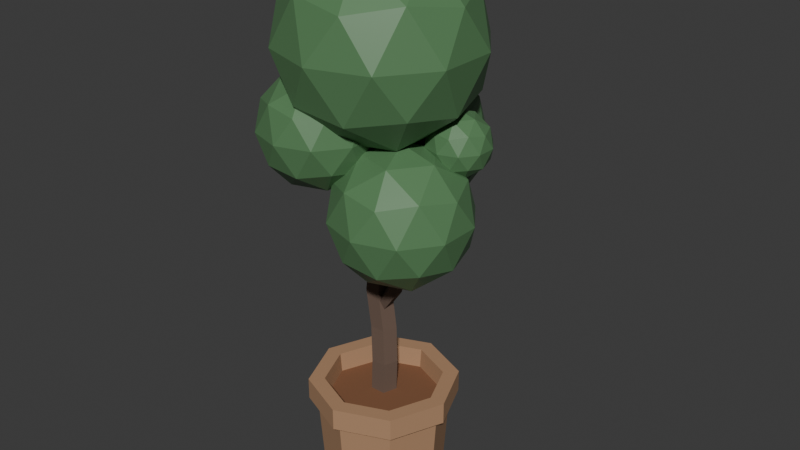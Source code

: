 # Source: Plant.blend  (saved by Blender 4.4.30; exported with 4.5.12 LTS)
import bpy
from mathutils import Matrix  # noqa: F401  (used for matrix-valued properties, if any)

bpy.ops.wm.read_factory_settings(use_empty=True)
scene = bpy.context.scene
scene.name = 'Scene'

# ---- collections
col_collection = bpy.data.collections.new('Collection'); scene.collection.children.link(col_collection)

# ---- materials (node trees are filled in below, after node groups)
mat_soil = bpy.data.materials.new('Soil')
mat_pot = bpy.data.materials.new('pot')
mat_wood = bpy.data.materials.new('Wood')
mat_leaves = bpy.data.materials.new('Leaves')

# ---- material node trees
mat_soil.use_nodes = True; mat_soil.node_tree.nodes.clear()
_N = mat_soil.node_tree.nodes; _L = mat_soil.node_tree.links
n0 = _N.new('ShaderNodeBsdfPrincipled'); n0.name = 'Principled BSDF'; n0.location = (10, 300)
n0.inputs[0].default_value = (0.2122, 0.09084, 0.04092, 1.0)
n0.inputs[2].default_value = 1.0
n1 = _N.new('ShaderNodeOutputMaterial'); n1.name = 'Material Output'; n1.location = (300, 300)
_L.new(n0.outputs[0], n1.inputs[0])
n1.is_active_output = True
mat_pot.use_nodes = True; mat_pot.node_tree.nodes.clear()
_N = mat_pot.node_tree.nodes; _L = mat_pot.node_tree.links
n0 = _N.new('ShaderNodeBsdfPrincipled'); n0.name = 'Principled BSDF'; n0.location = (10, 300)
n0.inputs[0].default_value = (0.4342, 0.2502, 0.1384, 1.0)
n0.inputs[2].default_value = 0.7357
n1 = _N.new('ShaderNodeOutputMaterial'); n1.name = 'Material Output'; n1.location = (300, 300)
_L.new(n0.outputs[0], n1.inputs[0])
n1.is_active_output = True
mat_wood.use_nodes = True; mat_wood.node_tree.nodes.clear()
_N = mat_wood.node_tree.nodes; _L = mat_wood.node_tree.links
n0 = _N.new('ShaderNodeBsdfPrincipled'); n0.name = 'Principled BSDF'; n0.location = (10, 300)
n0.inputs[0].default_value = (0.15, 0.09759, 0.07227, 1.0)
n0.inputs[2].default_value = 1.0
n1 = _N.new('ShaderNodeOutputMaterial'); n1.name = 'Material Output'; n1.location = (300, 300)
_L.new(n0.outputs[0], n1.inputs[0])
n1.is_active_output = True
mat_leaves.use_nodes = True; mat_leaves.node_tree.nodes.clear()
_N = mat_leaves.node_tree.nodes; _L = mat_leaves.node_tree.links
n0 = _N.new('ShaderNodeBsdfPrincipled'); n0.name = 'Principled BSDF'; n0.location = (10, 300)
n0.inputs[0].default_value = (0.09759, 0.2195, 0.09531, 1.0)
n0.inputs[2].default_value = 0.4429
n1 = _N.new('ShaderNodeOutputMaterial'); n1.name = 'Material Output'; n1.location = (300, 300)
_L.new(n0.outputs[0], n1.inputs[0])
n1.is_active_output = True

# ---- world
world_world = bpy.data.worlds.new('World'); scene.world = world_world
world_world.use_nodes = True; world_world.node_tree.nodes.clear()
_N = world_world.node_tree.nodes; _L = world_world.node_tree.links
n0 = _N.new('ShaderNodeOutputWorld'); n0.name = 'World Output'; n0.location = (300, 300)
n1 = _N.new('ShaderNodeBackground'); n1.name = 'Background'; n1.location = (10, 300)
n1.inputs[0].default_value = (0.05088, 0.05088, 0.05088, 1.0)
_L.new(n1.outputs[0], n0.inputs[0])
n0.is_active_output = True
world_world.color = (0.05088, 0.05088, 0.05088)
world_world.sun_shadow_jitter_overblur = 0.0

# ---- meshes
me_circle_001 = bpy.data.meshes.new('Circle.001')
me_circle_001.from_pydata([(0.0, 1.0, 0.0), (-0.7071, 0.7071, 0.0), (-1.0, 0.0, 0.0), (-0.7071, -0.7071, 0.0), (0.0, -1.0, 0.0), (0.7071, -0.7071, 0.0), (1.0, 0.0, 0.0), (0.7071, 0.7071, 0.0), (1.363e-09, 1.12, 1.722), (-0.792, 0.792, 1.722), (-1.12, 0.0, 1.722), (-0.792, -0.792, 1.722), (1.363e-09, -1.12, 1.722), (0.792, -0.792, 1.722), (1.12, 0.0, 1.722), (0.792, 0.792, 1.722), (2.481e-09, 1.262, 1.722), (-0.8925, 0.8925, 1.722), (-1.262, -1.891e-09, 1.722), (-0.8925, -0.8925, 1.722), (2.481e-09, -1.262, 1.722), (0.8925, -0.8925, 1.722), (1.262, -1.891e-09, 1.722), (0.8925, 0.8925, 1.722), (2.481e-09, 1.262, 2.097), (-0.8925, 0.8925, 2.097), (-1.262, -1.891e-09, 2.097), (-0.8925, -0.8925, 2.097), (2.481e-09, -1.262, 2.097), (0.8925, -0.8925, 2.097), (1.262, -1.891e-09, 2.097), (0.8925, 0.8925, 2.097), (3.602e-10, 0.9926, 2.097), (-0.7019, 0.7019, 2.097), (-0.9926, -3.433e-11, 2.097), (-0.7019, -0.7019, 2.097), (3.602e-10, -0.9926, 2.097), (0.7019, -0.7019, 2.097), (0.9926, -3.433e-11, 2.097), (0.7019, 0.7019, 2.097), (3.484e-10, 0.9601, 1.761), (-0.6789, 0.6789, 1.761), (-0.9601, -3.321e-11, 1.761), (-0.6789, -0.6789, 1.761), (3.484e-10, -0.9601, 1.761), (0.6789, -0.6789, 1.761), (0.9601, -3.321e-11, 1.761), (0.6789, 0.6789, 1.761)], [], [(0, 7, 15, 8), (6, 5, 13, 14), (4, 3, 11, 12), (2, 1, 9, 10), (7, 6, 14, 15), (5, 4, 12, 13), (3, 2, 10, 11), (1, 0, 8, 9), (8, 15, 23, 16), (14, 13, 21, 22), (12, 11, 19, 20), (10, 9, 17, 18), (15, 14, 22, 23), (13, 12, 20, 21), (11, 10, 18, 19), (9, 8, 16, 17), (19, 18, 26, 27), (17, 16, 24, 25), (16, 23, 31, 24), (22, 21, 29, 30), (20, 19, 27, 28), (18, 17, 25, 26), (23, 22, 30, 31), (21, 20, 28, 29), (1, 2, 3, 4, 5, 6, 7, 0), (31, 30, 38, 39), (29, 28, 36, 37), (27, 26, 34, 35), (25, 24, 32, 33), (24, 31, 39, 32), (30, 29, 37, 38), (28, 27, 35, 36), (26, 25, 33, 34), (36, 35, 43, 44), (34, 33, 41, 42), (39, 38, 46, 47), (37, 36, 44, 45), (35, 34, 42, 43), (33, 32, 40, 41), (32, 39, 47, 40), (38, 37, 45, 46), (41, 40, 47, 46, 45, 44, 43, 42)])
me_circle_001.polygons.foreach_set('material_index', [1, 1, 1, 1, 1, 1, 1, 1, 1, 1, 1, 1, 1, 1, 1, 1, 1, 1, 1, 1, 1, 1, 1, 1, 1, 1, 1, 1, 1, 1, 1, 1, 1, 1, 1, 1, 1, 1, 1, 1, 1, 0])
_uv = me_circle_001.uv_layers.new(name='UVMap')
_uv.uv.foreach_set('vector', [0.0, 0.0, 0.0, 0.0, 0.0, 0.0, 0.0, 0.0, 0.0, 0.0, 0.0, 0.0, 0.0, 0.0, 0.0, 0.0, 0.0, 0.0, 0.0, 0.0, 0.0, 0.0, 0.0, 0.0, 0.0, 0.0, 0.0, 0.0, 0.0, 0.0, 0.0, 0.0, 0.0, 0.0, 0.0, 0.0, 0.0, 0.0, 0.0, 0.0, 0.0, 0.0, 0.0, 0.0, 0.0, 0.0, 0.0, 0.0, 0.0, 0.0, 0.0, 0.0, 0.0, 0.0, 0.0, 0.0, 0.0, 0.0, 0.0, 0.0, 0.0, 0.0, 0.0, 0.0, 0.0, 0.0, 0.0, 0.0, 0.0, 0.0, 0.0, 0.0, 0.0, 0.0, 0.0, 0.0, 0.0, 0.0, 0.0, 0.0, 0.0, 0.0, 0.0, 0.0, 0.0, 0.0, 0.0, 0.0, 0.0, 0.0, 0.0, 0.0, 0.0, 0.0, 0.0, 0.0, 0.0, 0.0, 0.0, 0.0, 0.0, 0.0, 0.0, 0.0, 0.0, 0.0, 0.0, 0.0, 0.0, 0.0, 0.0, 0.0, 0.0, 0.0, 0.0, 0.0, 0.0, 0.0, 0.0, 0.0, 0.0, 0.0, 0.0, 0.0, 0.0, 0.0, 0.0, 0.0, 0.0, 0.0, 0.0, 0.0, 0.0, 0.0, 0.0, 0.0, 0.0, 0.0, 0.0, 0.0, 0.0, 0.0, 0.0, 0.0, 0.0, 0.0, 0.0, 0.0, 0.0, 0.0, 0.0, 0.0, 0.0, 0.0, 0.0, 0.0, 0.0, 0.0, 0.0, 0.0, 0.0, 0.0, 0.0, 0.0, 0.0, 0.0, 0.0, 0.0, 0.0, 0.0, 0.0, 0.0, 0.0, 0.0, 0.0, 0.0, 0.0, 0.0, 0.0, 0.0, 0.0, 0.0, 0.0, 0.0, 0.0, 0.0, 0.0, 0.0, 0.0, 0.0, 0.0, 0.0, 0.0, 0.0, 0.0, 0.0, 0.0, 0.0, 0.0, 0.0, 0.0, 0.0, 0.0, 0.0, 0.0, 0.0, 0.0, 0.0, 0.0, 0.0, 0.0, 0.0, 0.0, 0.0, 0.0, 0.0, 0.0, 0.0, 0.0, 0.0, 0.0, 0.0, 0.0, 0.0, 0.0, 0.0, 0.0, 0.0, 0.0, 0.0, 0.0, 0.0, 0.0, 0.0, 0.0, 0.0, 0.0, 0.0, 0.0, 0.0, 0.0, 0.0, 0.0, 0.0, 0.0, 0.0, 0.0, 0.0, 0.0, 0.0, 0.0, 0.0, 0.0, 0.0, 0.0, 0.0, 0.0, 0.0, 0.0, 0.0, 0.0, 0.0, 0.0, 0.0, 0.0, 0.0, 0.0, 0.0, 0.0, 0.0, 0.0, 0.0, 0.0, 0.0, 0.0, 0.0, 0.0, 0.0, 0.0, 0.0, 0.0, 0.0, 0.0, 0.0, 0.0, 0.0, 0.0, 0.0, 0.0, 0.0, 0.0, 0.0, 0.0, 0.0, 0.0, 0.0, 0.0, 0.0, 0.0, 0.0, 0.0, 0.0, 0.0, 0.0, 0.0, 0.0, 0.0, 0.0, 0.0, 0.0, 0.0, 0.0, 0.0, 0.0, 0.0, 0.0, 0.0, 0.0, 0.0, 0.0, 0.0, 0.0, 0.0, 0.0, 0.0, 0.0, 0.0, 0.0, 0.0, 0.0, 0.0, 0.0, 0.0, 0.0, 0.0, 0.0, 0.0, 0.0, 0.0, 0.0, 0.0, 0.0, 0.0, 0.0, 0.0, 0.0, 0.0, 0.0, 0.0, 0.0, 0.0, 0.0])
me_circle_001.materials.append(mat_soil)
me_circle_001.materials.append(mat_pot)
me_circle_001.update()
me_circle_002 = bpy.data.meshes.new('Circle.002')
me_circle_002.from_pydata([(-0.00861, 0.3634, -2.511), (-0.3225, 0.1354, -2.511), (-0.5367, 1.76, 3.584), (1.706, -0.7169, 2.777), (-0.2026, -0.2336, -2.511), (0.1854, -0.2336, -2.511), (-0.3758, 1.652, 3.675), (1.522, -0.7759, 2.867), (0.3052, 0.1354, -2.511), (-0.00861, 0.3634, 2.815), (-0.4552, 1.473, 3.759), (1.431, -0.602, 2.952), (-0.3225, 0.1354, 2.815), (-0.2026, -0.2336, 2.815), (-0.6652, 1.469, 3.72), (1.559, -0.4355, 2.914), (0.1854, -0.2336, 2.815), (0.3052, 0.1354, 2.815), (-0.7155, 1.646, 3.612), (1.73, -0.5065, 2.806), (-0.1751, 0.7184, 1.437), (0.6702, -0.3346, 0.6311), (-0.2707, 0.1134, -1.574), (-0.3101, 0.1293, -0.5949), (-0.2581, 0.9781, 2.168), (0.9239, -0.4367, 1.362), (-0.3994, 0.0684, 0.457), (-0.3832, 1.375, 2.759), (1.311, -0.5912, 1.952), (-0.258, 0.02998, 1.407), (-0.2224, 1.268, 2.849), (1.127, -0.6502, 2.042), (0.7395, -0.4957, 1.452), (0.05586, 0.258, 1.407), (-0.09723, 0.8709, 2.259), (0.4858, -0.3936, 0.7213), (-0.08553, 0.2964, 0.457), (-0.01417, 0.6112, 1.528), (0.003782, 0.3573, -0.5949), (-0.3017, 1.088, 2.933), (1.036, -0.4762, 2.126), (-0.1766, 0.6911, 2.343), (0.6488, -0.3218, 1.536), (0.04311, 0.3415, -1.574), (-0.09356, 0.4314, 1.612), (0.3951, -0.2197, 0.8059), (0.357, 0.1134, -1.574), (1.165, -0.3098, 2.088), (0.3176, 0.1293, -0.5949), (-0.5117, 1.084, 2.894), (0.7771, -0.1553, 1.498), (-0.3866, 0.6871, 2.303), (0.2283, 0.0684, 0.457), (0.3697, 0.02998, 1.407), (-0.3035, 0.4274, 1.573), (0.5234, -0.0532, 0.7679), (0.2498, -0.339, 1.407), (-0.5621, 1.262, 2.786), (1.335, -0.3808, 1.98), (-0.4369, 0.8645, 2.196), (0.9472, -0.2263, 1.39), (0.1084, -0.3006, 0.457), (-0.3539, 0.6048, 1.465), (0.6934, -0.1242, 0.6598), (0.1978, -0.2397, -0.5949), (0.2371, -0.2555, -1.574), (-0.1509, -0.2555, -1.574), (-0.1902, -0.2397, -0.5949), (-0.2795, -0.3006, 0.457), (-0.1381, -0.339, 1.407), (-0.02385, 0.2797, 0.8716), (-0.004625, 0.2635, 0.8399), (0.0329, 0.2642, 1.253), (0.1583, 0.1508, 0.9235), (0.2262, 0.04691, 0.3829), (0.2407, 0.02829, 0.07325), (0.1301, -0.2738, 0.2606), (0.1812, -0.1699, -0.002351), (0.1825, -0.07266, 0.457), (0.1531, -0.1632, 0.457), (0.1685, -0.1433, 0.5123), (-0.1871, 0.1598, 0.8802), (-0.1873, 0.1173, 1.165), (-0.01382, 0.2186, 1.332)], [], [(1, 0, 8, 5, 4), (9, 12, 13, 16, 17), (33, 29, 12, 9), (56, 53, 17, 16), (29, 69, 13, 12), (53, 33, 9, 17), (69, 56, 16, 13), (4, 5, 65, 66), (66, 65, 64, 67), (67, 64, 61, 68), (68, 61, 56, 69), (8, 0, 43, 46), (46, 43, 38, 48), (48, 38, 36, 52), (72, 33, 53, 52, 36, 70, 71, 73), (1, 4, 66, 22), (22, 66, 67, 23), (23, 67, 68, 26), (26, 68, 69, 29), (5, 8, 46, 65), (65, 46, 48, 64), (61, 64, 48, 52, 78, 74, 75, 77, 76, 79), (78, 52, 53, 56, 61, 79, 80), (0, 1, 22, 43), (43, 22, 23, 38), (38, 23, 26, 36), (36, 26, 29, 33, 72, 83, 82, 81, 70), (27, 2, 6, 30), (30, 6, 10, 39), (39, 10, 14, 49), (2, 18, 14, 10, 6), (49, 14, 18, 57), (57, 18, 2, 27), (62, 20, 71, 70, 81), (62, 59, 24, 20), (59, 57, 27, 24), (62, 81, 82, 54), (54, 51, 59, 62), (51, 49, 57, 59), (83, 44, 54, 82), (44, 41, 51, 54), (41, 39, 49, 51), (73, 37, 44, 83, 72), (37, 34, 41, 44), (34, 30, 39, 41), (71, 20, 37, 73), (20, 24, 34, 37), (24, 27, 30, 34), (28, 3, 7, 31), (31, 7, 11, 40), (40, 11, 15, 47), (11, 7, 3, 19, 15), (47, 15, 19, 58), (58, 19, 3, 28), (75, 63, 21, 77), (63, 60, 25, 21), (60, 58, 28, 25), (63, 75, 74, 55), (55, 50, 60, 63), (50, 47, 58, 60), (78, 80, 45, 55, 74), (45, 42, 50, 55), (42, 40, 47, 50), (35, 45, 80, 79, 76), (35, 32, 42, 45), (32, 31, 40, 42), (77, 21, 35, 76), (21, 25, 32, 35), (25, 28, 31, 32)])
_uv = me_circle_002.uv_layers.new(name='UVMap')
_uv.uv.foreach_set('vector', [0.0, 0.0, 0.0, 0.0, 0.0, 0.0, 0.0, 0.0, 0.0, 0.0, 0.0, 0.0, 0.0, 0.0, 0.0, 0.0, 0.0, 0.0, 0.0, 0.0, 0.0, 0.0, 0.0, 0.0, 0.0, 0.0, 0.0, 0.0, 0.0, 0.0, 0.0, 0.0, 0.0, 0.0, 0.0, 0.0, 0.0, 0.0, 0.0, 0.0, 0.0, 0.0, 0.0, 0.0, 0.0, 0.0, 0.0, 0.0, 0.0, 0.0, 0.0, 0.0, 0.0, 0.0, 0.0, 0.0, 0.0, 0.0, 0.0, 0.0, 0.0, 0.0, 0.0, 0.0, 0.0, 0.0, 0.0, 0.0, 0.0, 0.0, 0.0, 0.0, 0.0, 0.0, 0.0, 0.0, 0.0, 0.0, 0.0, 0.0, 0.0, 0.0, 0.0, 0.0, 0.0, 0.0, 0.0, 0.0, 0.0, 0.0, 0.0, 0.0, 0.0, 0.0, 0.0, 0.0, 0.0, 0.0, 0.0, 0.0, 0.0, 0.0, 0.0, 0.0, 0.0, 0.0, 0.0, 0.0, 0.0, 0.0, 0.0, 0.0, 0.0, 0.0, 0.0, 0.0, 0.0, 0.0, 0.0, 0.0, 0.0, 0.0, 0.0, 0.0, 0.0, 0.0, 0.0, 0.0, 0.0, 0.0, 0.0, 0.0, 0.0, 0.0, 0.0, 0.0, 0.0, 0.0, 0.0, 0.0, 0.0, 0.0, 0.0, 0.0, 0.0, 0.0, 0.0, 0.0, 0.0, 0.0, 0.0, 0.0, 0.0, 0.0, 0.0, 0.0, 0.0, 0.0, 0.0, 0.0, 0.0, 0.0, 0.0, 0.0, 0.0, 0.0, 0.0, 0.0, 0.0, 0.0, 0.0, 0.0, 0.0, 0.0, 0.0, 0.0, 0.0, 0.0, 0.0, 0.0, 0.0, 0.0, 0.0, 0.0, 0.0, 0.0, 0.0, 0.0, 0.0, 0.0, 0.0, 0.0, 0.0, 0.0, 0.0, 0.0, 0.0, 0.0, 0.0, 0.0, 0.0, 0.0, 0.0, 0.0, 0.0, 0.0, 0.0, 0.0, 0.0, 0.0, 0.0, 0.0, 0.0, 0.0, 0.0, 0.0, 0.0, 0.0, 0.0, 0.0, 0.0, 0.0, 0.0, 0.0, 0.0, 0.0, 0.0, 0.0, 0.0, 0.0, 0.0, 0.0, 0.0, 0.0, 0.0, 0.0, 0.0, 0.0, 0.0, 0.0, 0.0, 0.0, 0.0, 0.0, 0.0, 0.0, 0.0, 0.0, 0.0, 0.0, 0.0, 0.0, 0.0, 0.0, 0.0, 0.0, 1.0, 0.875, 1.0, 1.0, 0.8, 1.0, 0.8, 0.875, 0.8, 0.875, 0.8, 1.0, 0.6, 1.0, 0.6, 0.875, 0.6, 0.875, 0.6, 1.0, 0.4, 1.0, 0.4, 0.875, 0.25, 0.49, 0.02175, 0.3242, 0.1089, 0.05584, 0.3911, 0.05584, 0.4783, 0.3242, 0.4, 0.875, 0.4, 1.0, 0.2, 1.0, 0.2, 0.875, 0.2, 0.875, 0.2, 1.0, 2.98e-08, 1.0, 2.98e-08, 0.875, 0.2, 0.625, 2.98e-08, 0.625, 2.98e-08, 0.516, 0.01192, 0.5215, 0.2, 0.5184, 0.2, 0.625, 0.2, 0.75, 2.98e-08, 0.75, 2.98e-08, 0.625, 0.2, 0.75, 0.2, 0.875, 2.98e-08, 0.875, 2.98e-08, 0.75, 0.2, 0.625, 0.2, 0.5184, 0.4, 0.5507, 0.4, 0.625, 0.4, 0.625, 0.4, 0.75, 0.2, 0.75, 0.2, 0.625, 0.4, 0.75, 0.4, 0.875, 0.2, 0.875, 0.2, 0.75, 0.6, 0.574, 0.6, 0.625, 0.4, 0.625, 0.4, 0.5507, 0.6, 0.625, 0.6, 0.75, 0.4, 0.75, 0.4, 0.625, 0.6, 0.75, 0.6, 0.875, 0.4, 0.875, 0.4, 0.75, 0.8, 0.5147, 0.8, 0.625, 0.6, 0.625, 0.6, 0.574, 0.687, 0.5662, 0.8, 0.625, 0.8, 0.75, 0.6, 0.75, 0.6, 0.625, 0.8, 0.75, 0.8, 0.875, 0.6, 0.875, 0.6, 0.75, 1.0, 0.516, 1.0, 0.625, 0.8, 0.625, 0.8, 0.5147, 1.0, 0.625, 1.0, 0.75, 0.8, 0.75, 0.8, 0.625, 1.0, 0.75, 1.0, 0.875, 0.8, 0.875, 0.8, 0.75, 1.0, 0.875, 1.0, 1.0, 0.8, 1.0, 0.8, 0.875, 0.8, 0.875, 0.8, 1.0, 0.6, 1.0, 0.6, 0.875, 0.6, 0.875, 0.6, 1.0, 0.4, 1.0, 0.4, 0.875, 0.3911, 0.05584, 0.4783, 0.3242, 0.25, 0.49, 0.02175, 0.3242, 0.1089, 0.05584, 0.4, 0.875, 0.4, 1.0, 0.2, 1.0, 0.2, 0.875, 0.2, 0.875, 0.2, 1.0, 2.98e-08, 1.0, 2.98e-08, 0.875, 0.2, 0.5179, 0.2, 0.625, 2.98e-08, 0.625, 2.98e-08, 0.5094, 0.2, 0.625, 0.2, 0.75, 2.98e-08, 0.75, 2.98e-08, 0.625, 0.2, 0.75, 0.2, 0.875, 2.98e-08, 0.875, 2.98e-08, 0.75, 0.2, 0.625, 0.2, 0.5179, 0.4, 0.5547, 0.4, 0.625, 0.4, 0.625, 0.4, 0.75, 0.2, 0.75, 0.2, 0.625, 0.4, 0.75, 0.4, 0.875, 0.2, 0.875, 0.2, 0.75, 0.5281, 0.5638, 0.6, 0.5714, 0.6, 0.625, 0.4, 0.625, 0.4, 0.5547, 0.6, 0.625, 0.6, 0.75, 0.4, 0.75, 0.4, 0.625, 0.6, 0.75, 0.6, 0.875, 0.4, 0.875, 0.4, 0.75, 0.8, 0.625, 0.6, 0.625, 0.6, 0.5714, 0.635, 0.564, 0.8, 0.5409, 0.8, 0.625, 0.8, 0.75, 0.6, 0.75, 0.6, 0.625, 0.8, 0.75, 0.8, 0.875, 0.6, 0.875, 0.6, 0.75, 1.0, 0.5094, 1.0, 0.625, 0.8, 0.625, 0.8, 0.5409, 1.0, 0.625, 1.0, 0.75, 0.8, 0.75, 0.8, 0.625, 1.0, 0.75, 1.0, 0.875, 0.8, 0.875, 0.8, 0.75])
me_circle_002.materials.append(mat_wood)
me_circle_002.update()
me_icosphere_004 = bpy.data.meshes.new('Icosphere.004')
me_icosphere_004.from_pydata([(0.4405, -0.2162, -2.56), (-0.4832, -0.4436, -1.612), (-0.2306, 0.7308, -2.225), (1.023, -0.6391, -2.115), (0.008658, -0.801, -1.236), (1.039, 0.1113, -1.197), (0.8321, -0.6046, -0.5143), (-0.3178, -0.9782, -0.5143), (-0.671, -1.022, -1.236), (-0.4789, -0.03338, -1.728), (0.2182, -0.9004, -2.115), (-1.034, 0.7308, -1.728), (-0.2789, -0.2162, -2.115), (-1.091, -0.4436, -1.236), (-1.029, 3.725e-09, -0.5143), (-0.4789, 1.495, -1.728), (-0.3178, 0.9782, -0.5143), (0.2182, 0.468, -2.115), (0.669, 0.6203, -1.197), (0.4194, 1.203, -1.728), (1.023, 0.2066, -2.115), (0.8321, 0.6046, -0.5143), (1.039, 0.5001, -1.197), (0.6628, -0.9004, -1.396), (0.8734, -0.008904, -0.8658), (-0.2953, -1.022, -0.6286), (0.3178, -0.9782, 0.5143), (-0.8321, -0.6046, 0.5143), (-0.8806, 0.2585, -0.925), (-0.975, -0.801, -0.6286), (-0.975, -0.0863, -0.6286), (-0.8321, 0.6046, 0.5143), (-0.8806, 1.203, -0.925), (0.5036, 0.5001, -0.8658), (0.01768, 1.495, -0.925), (0.6628, 0.468, -1.396), (0.3178, 0.9782, 0.5143), (0.8734, 0.6203, -0.8658), (0.5729, 0.7308, -0.925), (1.16, -0.2162, -1.396), (1.029, 3.725e-09, 0.5143), (1.102, 0.3057, -0.8658), (0.0, 3.725e-09, 1.15), (-0.3765, 0.2816, -2.091), (0.3098, -0.6184, -2.439), (-0.5936, -0.7835, -1.511), (0.7826, -0.4648, -2.439), (0.1515, 0.4532, -2.091), (0.4891, -0.3554, -0.9783), (-0.1941, -0.6537, -1.511), (0.3023, -0.9304, -0.6046), (0.6519, -0.8669, -2.178), (-0.3045, -0.9935, -1.29), (1.125, -0.2162, -2.178), (0.9782, 3.725e-09, -0.6046), (0.5335, 0.7308, -1.799), (1.086, 0.3057, -1.226), (0.7826, 0.03231, -2.439), (0.1515, 1.008, -2.091), (0.9285, 0.42, -1.346), (-0.7029, 0.7308, -2.091), (0.01765, -0.2162, -2.439), (-0.8405, -0.4436, -1.511), (-0.113, -0.6184, -2.178), (-0.8488, 0.2816, -1.799), (-0.9509, -0.7835, -1.29), (-0.3765, 1.18, -2.091), (0.3098, 0.1859, -2.439), (-0.5936, -0.1038, -1.511), (0.7111, 0.4906, -1.346), (-0.113, 0.1859, -2.178), (-0.7914, 0.575, -0.6046), (-0.8488, 1.18, -1.799), (-0.9509, -0.1038, -1.29), (0.3023, 0.9304, -0.6046), (0.8684, 0.6049, -1.226), (0.6519, 0.4345, -2.178), (0.00554, 1.458, -1.799), (1.123, 0.1914, -1.031), (0.1633, -0.6537, -0.9325), (0.6237, 0.4532, -1.327), (1.205, -0.4648, -1.755), (1.094, -0.3554, 4.768e-07), (0.6237, 1.008, -1.327), (1.094, 0.3554, 4.768e-07), (1.205, 0.03231, -1.755), (1.123, 0.42, -1.031), (0.7712, -0.06414, -1.031), (-0.4832, -1.123, -0.9325), (0.0, -1.15, 4.768e-07), (0.4405, -1.021, -1.755), (-0.08366, -0.9935, -0.9325), (0.9133, -0.8669, -1.755), (0.676, -0.9304, 4.768e-07), (0.9886, 0.006493, -1.031), (-0.3244, -0.4648, -1.755), (-1.094, -0.3554, 4.768e-07), (0.4195, 0.1914, -1.031), (-1.13, -0.6537, -0.9325), (-1.085, 0.4532, -1.327), (-0.676, -0.9304, 4.768e-07), (-0.03226, -0.8669, -1.755), (-0.7586, 0.00402, -1.327), (-0.8827, -0.9935, -0.9325), (-0.7586, 1.458, -1.327), (-0.676, 0.9304, 4.768e-07), (-0.8827, 0.1062, -0.9325), (-1.085, 1.008, -1.327), (-1.13, -0.2336, -0.9325), (-1.094, 0.3554, 4.768e-07), (0.2974, 1.458, -1.327), (0.9886, 0.6049, -1.031), (0.676, 0.9304, 4.768e-07), (0.9133, 0.4345, -1.755), (-0.2306, 1.629, -1.327), (0.0, 1.15, 4.768e-07), (0.7712, 0.6755, -1.031), (0.7914, -0.575, 0.6046), (0.994, -0.6184, -1.332), (1.026, 0.1208, -0.8368), (0.2291, -0.8669, -1.332), (-0.6618, -0.9935, -0.5752), (-0.3023, -0.9304, 0.6046), (-0.9782, 3.725e-09, 0.6046), (-1.061, -0.4436, -0.5752), (-0.9947, 0.7308, -0.8544), (-0.3023, 0.9304, 0.6046), (0.674, 0.6049, -0.8368), (-0.4667, 1.458, -0.8544), (0.994, 0.1859, -1.332), (0.7914, 0.575, 0.6046), (0.3876, 1.18, -0.8544), (1.026, 0.4906, -0.8368), (0.1868, -0.575, 0.9783), (0.5712, -0.6184, -1.071), (0.8313, 0.1208, -0.7166), (0.9656, 0.3057, -0.7166), (0.6046, 3.725e-09, 0.9782), (0.8634, -0.2162, -1.071), (-0.4891, -0.3554, 0.9783), (-0.4891, 0.3554, 0.9783), (-0.6127, 1.008, -0.5626), (0.1868, 0.575, 0.9783), (-0.08466, 1.18, -0.5626), (0.8313, 0.4906, -0.7166), (0.008907, -0.06325, -1.128), (0.02397, -0.05836, -1.128), (0.2776, -0.3346, -1.008), (0.1545, -0.4641, -0.9783), (0.4606, -0.3346, -0.9883), (0.1435, -0.2945, -1.036), (0.107, -0.2107, -1.068), (0.05809, -0.1253, -1.102), (-0.9235, -0.3435, -0.4698), (-0.9435, -0.2062, -0.5467), (-0.8767, -0.5131, -0.4341), (-0.4443, 0.886, -0.5034), (-0.6127, 0.7307, -0.5626), (-0.3348, 0.9638, -0.5175), (-0.6266, 0.7154, -0.5732), (0.108, 0.9454, -0.5763), (0.08175, 0.9509, -0.5626), (-0.2957, 0.9765, -0.5175), (-0.1502, 0.9781, -0.5023), (-0.7496, -0.7038, -0.3854), (-0.7599, -0.6916, -0.379), (-0.7837, -0.662, -0.3698), (-0.8046, -0.6302, -0.379), (-0.4947, -0.872, -0.4475), (-0.3703, -0.9336, -0.5243), (0.3862, 0.7308, -0.7207), (0.3481, 0.7893, -0.6963), (0.4685, 0.4776, -0.8852), (0.6352, 0.4857, -0.7593), (0.6589, 0.4787, -0.7487), (0.5235, 0.4857, -0.8389), (0.4985, 0.479, -0.8627), (0.4677, 0.4421, -0.9171), (0.2867, 0.8694, -0.6526), (0.2525, 0.8942, -0.6426), (-0.3165, 0.9742, -0.519), (-0.723, 0.575, -0.6469), (-0.7374, 0.4089, -0.7125), (-0.734, 0.5413, -0.6552), (-0.8796, 3.725e-09, -0.6774), (-0.7758, 0.1062, -0.7596), (-0.7351, 0.3642, -0.7282), (-0.6692, 0.1611, -0.8602), (-0.919, -0.05184, -0.619), (-0.9387, -0.1127, -0.5795), (-0.3196, -0.9472, -0.5427), (-0.3078, -0.9472, -0.55), (0.8238, 0.1437, -0.7098), (0.8254, 0.1227, -0.7166), (0.8218, 0.1137, -0.7241), (0.822, 0.1141, -0.7237), (0.7831, 0.3424, -0.6724), (0.7999, 0.3057, -0.6695), (0.7008, 0.4482, -0.7166), (0.4891, -0.1507, -0.9783), (0.4891, -0.2818, -0.9783), (0.502, -0.2162, -0.9684), (0.6742, 0.006476, -0.8368), (0.6737, 0.006495, -0.8372), (0.6741, 0.006436, -0.837), (0.5286, 0.05915, -0.9481), (0.4891, 0.107, -0.9783), (0.4253, 0.286, -1.001), (0.355, 0.1811, -1.025), (0.4755, -0.3238, -0.983), (0.4755, -0.1087, -0.983), (0.4371, 0.1746, -0.9965), (0.2323, 0.06801, -1.068), (0.4253, 0.2094, -1.001), (0.0579, -0.7528, -0.7913), (-0.0356, -0.8456, -0.6809), (-0.1615, -0.9079, -0.603), (0.1082, -0.6937, -0.8224), (0.1555, -0.6112, -0.8711), (0.1633, -0.5242, -0.9325), (0.9594, 0.1859, -1.311), (0.9598, 0.1687, -1.303), (0.952, 0.2085, -1.328), (0.6586, 0.4184, -1.346), (0.7425, 0.3942, -1.375), (0.7634, 0.3823, -1.376), (0.8207, 0.3416, -1.384), (0.8196, -0.02895, -1.128), (0.7456, -0.05028, -1.073), (0.431, 0.2543, -1.122), (0.4483, 0.1705, -1.089), (0.4415, 0.2583, -1.154), (0.5871, 0.6094, -1.079), (0.5964, 0.6026, -1.11), (0.6087, 0.569, -1.208), (0.5638, 0.003241, -1.031), (0.7422, -0.0494, -1.071), (0.4195, 0.268, -1.031), (0.5696, 0.61, -1.031), (0.5625, 0.6049, -1.017), (0.5393, 0.5746, -0.9835), (0.4789, 0.4766, -0.9143), (0.555, 0.006493, -1.029), (0.5532, 0.00781, -1.029), (0.5217, 0.05069, -1.031), (0.5256, 0.04574, -1.029), (0.4593, 0.1496, -1.071), (0.8915, 0.006495, -1.188), (0.9168, 0.03625, -1.217), (0.619, 0.4906, -1.289), (0.6132, 0.4455, -1.306), (0.6467, 0.4184, -1.338), (0.62, 0.4736, -1.297), (0.575, 0.393, -1.306), (0.9302, 0.2403, -1.345), (0.9285, 0.2422, -1.346), (0.1818, 0.4631, -2.063), (0.1638, 0.4442, -2.074), (0.4657, 0.5698, -1.806), (0.3321, 0.5295, -1.931), (0.4939, 0.5669, -1.774), (0.6077, 0.4379, -1.358), (0.6048, 0.4635, -1.387), (0.5014, 0.5683, -1.755), (0.5577, 0.5247, -1.566), (-0.3236, -0.02139, -1.751), (-0.2833, -0.09429, -1.54), (-0.3121, -0.1235, -1.459), (-0.2591, -0.1259, -1.448), (0.5929, 0.4107, -1.327), (-0.7366, -0.003123, -1.327), (-0.618, -0.02867, -1.424), (-0.5254, -0.05421, -1.459), (-0.7115, 0.1545, -0.8961), (-0.7775, 0.1203, -1.084), (-0.7756, 0.04552, -1.256), (-0.7495, 0.00402, -1.312), (-0.734, 0.1545, -0.9325), (0.2525, 0.08239, -1.071), (0.3421, 0.1415, -1.093), (0.008329, -0.06503, -1.14), (-0.3244, -0.01765, -1.755), (-0.1936, 0.1487, -1.951), (-0.274, 0.069, -1.856), (-0.3204, 0.0103, -1.787), (-0.08275, 0.2791, -2.02), (0.1434, 0.4283, -2.075), (-0.08394, -0.6745, -1.386), (0.04778, -0.6391, -1.261), (0.125, -0.5466, -1.124), (0.1396, -0.3065, -1.057), (0.1396, -0.4349, -1.057), (0.1368, -0.4773, -1.071), (0.1273, -0.5429, -1.121), (-0.2682, -0.1408, -1.461), (-0.2838, -0.2988, -1.542), (-0.2777, -0.2064, -1.511), (-0.2838, -0.3396, -1.542), (-0.2014, -0.582, -1.513), (-0.1289, -0.6654, -1.437), (-0.1941, -0.5915, -1.511), (-0.162, -0.6304, -1.486)], [], [(150, 151, 147, 149, 48, 148), (146, 152, 145), (6, 48, 54), (82, 6, 54), (89, 7, 50), (96, 14, 154, 153, 155), (71, 105, 16, 158, 156, 157, 159), (112, 21, 74), (93, 6, 82), (100, 7, 89), (96, 109, 14), (105, 115, 16), (84, 21, 112), (133, 26, 117), (139, 27, 122), (140, 31, 123), (142, 36, 126), (137, 40, 130), (142, 42, 137), (142, 137, 130), (36, 142, 130), (140, 42, 142), (126, 140, 142), (31, 140, 126), (140, 139, 42), (123, 139, 140), (139, 123, 27), (42, 139, 133), (139, 122, 133), (133, 122, 26), (42, 133, 137), (137, 133, 117), (117, 40, 137), (40, 84, 130), (130, 84, 112), (36, 130, 112), (126, 36, 115), (126, 115, 105), (31, 126, 105), (123, 31, 109), (123, 109, 96), (27, 123, 96), (27, 100, 122), (122, 100, 89), (122, 89, 26), (26, 93, 117), (117, 93, 82), (117, 82, 40), (36, 112, 115), (115, 112, 74), (16, 115, 74, 160, 161, 163, 162), (31, 105, 109), (109, 105, 71), (109, 71, 14), (27, 96, 100), (100, 96, 155, 167, 166, 165, 164), (168, 169, 7, 100, 164), (26, 89, 93), (89, 50, 93), (93, 50, 6), (40, 82, 84), (82, 54, 84), (84, 54, 21), (176, 177, 172, 170, 171, 74, 21, 174, 173, 175), (178, 179, 74, 171), (16, 162, 180), (179, 160, 74), (71, 159, 181), (16, 180, 158), (71, 181, 183, 182), (186, 187, 185, 184, 14, 71, 182), (154, 14, 184, 188, 189), (7, 169, 190, 191), (198, 174, 21, 54, 194, 195, 193, 192, 197, 196), (194, 54, 48, 200, 201, 199, 206, 205, 203, 204, 202), (48, 149, 209, 200), (206, 199, 210, 212, 208, 207, 213, 211), (214, 50, 7, 191, 216, 215), (219, 148, 48, 50, 214, 217, 218), (48, 6, 50), (222, 56, 5, 221, 220), (224, 223, 69), (69, 59, 226, 225, 224), (78, 5, 56), (227, 87, 228), (229, 231, 230, 97), (233, 232, 18, 234), (111, 22, 75), (94, 5, 78), (236, 228, 87, 235), (97, 237, 229), (232, 238, 116, 18), (86, 22, 111), (135, 24, 119), (175, 33, 176), (144, 37, 127), (136, 41, 132), (197, 136, 144, 196), (144, 136, 132), (37, 144, 132), (196, 144, 198), (127, 173, 174, 198, 144), (173, 127, 33, 175), (192, 193, 135), (193, 195, 135), (194, 202, 24, 135, 195), (192, 135, 136, 197), (136, 135, 119), (119, 41, 136), (41, 86, 132), (132, 86, 111), (37, 132, 111), (127, 37, 116), (116, 238, 239, 127), (33, 127, 239, 240), (241, 177, 176, 33), (213, 207, 237, 97), (97, 211, 213), (242, 203, 205, 243), (87, 204, 203, 242, 235), (87, 24, 202, 204), (24, 94, 119), (119, 94, 78), (119, 78, 41), (37, 111, 116), (116, 111, 75), (116, 75, 18), (240, 241, 33), (243, 205, 206, 211, 97, 244, 245), (246, 244, 97, 230), (24, 87, 94), (247, 94, 87, 227), (248, 5, 94, 247), (41, 78, 86), (78, 56, 86), (86, 56, 22), (75, 22, 59), (75, 59, 69), (18, 75, 69), (69, 249, 234, 18), (251, 253, 250, 252, 249, 69, 223), (56, 59, 22), (59, 56, 222, 254, 255), (255, 226, 59), (5, 248, 221), (2, 47, 43), (47, 55, 260, 258, 259, 256, 257), (60, 2, 43), (66, 2, 60), (66, 58, 2), (55, 80, 261, 262, 264, 263, 260), (266, 268, 267, 9, 265), (99, 11, 64), (104, 15, 72), (110, 19, 77), (269, 261, 80), (270, 102, 9, 267, 272, 271), (99, 107, 11), (104, 114, 15), (83, 19, 110), (186, 28, 273, 187), (141, 32, 125), (143, 34, 128), (170, 38, 131, 178, 171), (161, 143, 163), (178, 131, 143, 161, 160, 179), (34, 143, 131), (163, 143, 141, 156, 158, 180, 162), (128, 141, 143), (32, 141, 128), (156, 141, 157), (157, 141, 125, 183, 181, 159), (125, 28, 186, 182, 183), (38, 170, 172), (38, 83, 131), (131, 83, 110), (34, 131, 110), (128, 34, 114), (128, 114, 104), (32, 128, 104), (125, 32, 107), (125, 107, 99), (28, 125, 99), (28, 102, 276, 275, 274, 277, 273), (276, 102, 270), (279, 208, 212, 278), (80, 250, 253, 269), (208, 279, 231, 229, 237, 207), (38, 172, 177, 241, 240, 239, 238, 232, 233), (250, 80, 252), (34, 110, 114), (114, 110, 77), (114, 77, 15), (32, 104, 107), (107, 104, 72), (107, 72, 11), (28, 99, 102), (102, 99, 64), (102, 64, 9), (146, 145, 280), (252, 80, 83, 38, 233, 234, 249), (80, 55, 83), (83, 55, 19), (77, 19, 58), (77, 58, 66), (15, 77, 66), (15, 66, 72), (72, 66, 60), (11, 72, 60), (64, 11, 60), (60, 43, 64), (64, 43, 9), (55, 58, 19), (58, 55, 47), (2, 58, 47), (281, 265, 9, 43, 282, 283, 284), (43, 47, 286, 285, 282), (257, 286, 47), (0, 46, 44), (3, 46, 53), (61, 0, 44), (67, 0, 61), (67, 57, 0), (81, 3, 53), (90, 10, 51), (95, 12, 63), (17, 70, 285, 286, 257, 256), (113, 20, 76), (92, 3, 81), (101, 10, 90), (284, 12, 95, 281), (17, 256, 259), (85, 20, 113), (134, 23, 118), (288, 287, 120, 289), (269, 253, 251, 35, 262, 261), (138, 39, 129), (245, 210, 199, 201, 138, 236, 235, 242, 243), (138, 129, 220, 221, 248, 247, 227, 228, 236), (222, 220, 129, 254), (35, 251, 223, 224, 225), (210, 245, 244, 246, 278, 212), (246, 230, 231, 279, 278), (290, 291, 147, 151), (146, 280, 152), (147, 291, 292, 134, 209, 149), (293, 289, 120, 134, 292), (134, 120, 23), (134, 138, 201, 200, 209), (138, 134, 118), (118, 39, 138), (39, 85, 129), (129, 85, 113), (129, 113, 35, 225, 226, 255, 254), (262, 35, 264), (294, 268, 266), (266, 265, 281, 95, 297, 295, 296, 294), (95, 298, 297), (101, 120, 287, 299), (120, 101, 90), (120, 90, 23), (23, 92, 118), (118, 92, 81), (118, 81, 39), (35, 113, 263, 264), (113, 76, 258, 260, 263), (76, 17, 259, 258), (70, 283, 282, 285), (70, 12, 284, 283), (95, 101, 299, 301, 300, 298), (101, 95, 63), (101, 63, 10), (23, 90, 92), (90, 51, 92), (92, 51, 3), (39, 81, 85), (81, 53, 85), (85, 53, 20), (76, 20, 57), (76, 57, 67), (17, 76, 67), (17, 67, 70), (70, 67, 61), (12, 70, 61), (63, 12, 61), (61, 44, 63), (63, 44, 10), (53, 57, 20), (57, 53, 46), (0, 57, 46), (10, 44, 51), (44, 46, 51), (46, 3, 51), (1, 49, 45), (4, 49, 301, 299, 287, 288), (62, 1, 45), (68, 1, 62), (68, 296, 295, 1), (289, 293, 79, 4, 288), (88, 8, 52), (98, 13, 65), (275, 73, 106, 274), (91, 4, 79), (103, 8, 88), (98, 108, 13), (106, 277, 274), (145, 152, 280), (191, 190, 25, 216), (166, 29, 121, 165), (189, 30, 124, 153, 154), (30, 189, 188), (153, 124, 167, 155), (124, 29, 166, 167), (164, 165, 121, 168), (168, 121, 25, 190, 169), (277, 106, 185, 187, 273), (185, 106, 30, 188, 184), (124, 30, 108), (124, 108, 98), (29, 124, 98), (29, 103, 121), (121, 103, 88), (121, 88, 25), (216, 25, 91, 215), (215, 91, 79, 217, 214), (79, 218, 217), (30, 106, 108), (108, 106, 73), (108, 73, 13), (29, 98, 103), (103, 98, 65), (103, 65, 8), (25, 88, 91), (88, 52, 91), (91, 52, 4), (218, 79, 219), (290, 150, 148, 219, 79, 293, 292, 291), (150, 290, 151), (267, 268, 294, 296, 68, 272), (68, 271, 272), (68, 73, 275, 276, 270, 271), (73, 68, 62), (13, 73, 62), (65, 13, 62), (62, 45, 65), (65, 45, 8), (300, 301, 49), (298, 300, 49, 1, 295, 297), (8, 45, 52), (45, 49, 52), (49, 4, 52)])
_uv = me_icosphere_004.uv_layers.new(name='UVMap')
_uv.uv.foreach_set('vector', [0.1876, 0.05222, 0.1865, 0.03758, 0.2024, 0.06503, 0.2246, 0.07414, 0.2273, 0.07873, 0.1823, 0.07873, 0.1824, 0.01013, 0.1839, 0.02208, 0.1804, 0.01013, 0.2727, 0.1575, 0.3182, 0.07873, 0.3636, 0.1575, 0.3182, 0.2362, 0.2727, 0.1575, 0.3636, 0.1575, 0.1364, 0.2362, 0.09091, 0.1575, 0.1818, 0.1575, 0.8636, 0.2362, 0.8182, 0.1575, 0.8508, 0.1575, 0.8706, 0.171, 0.8963, 0.1797, 0.7273, 0.1575, 0.6818, 0.2362, 0.6364, 0.1575, 0.6396, 0.1575, 0.6592, 0.1622, 0.6926, 0.1585, 0.6956, 0.1575, 0.5, 0.2362, 0.4545, 0.1575, 0.5455, 0.1575, 0.2273, 0.2362, 0.2727, 0.1575, 0.3182, 0.2362, 0.04546, 0.2362, 0.09091, 0.1575, 0.1364, 0.2362, 0.8636, 0.2362, 0.7727, 0.2362, 0.8182, 0.1575, 0.6818, 0.2362, 0.5909, 0.2362, 0.6364, 0.1575, 0.4091, 0.2362, 0.4545, 0.1575, 0.5, 0.2362, 0.2273, 0.3937, 0.1818, 0.3149, 0.2727, 0.3149, 0.04546, 0.3937, 0.0, 0.3149, 0.09091, 0.3149, 0.7727, 0.3937, 0.7273, 0.3149, 0.8182, 0.3149, 0.5909, 0.3937, 0.5455, 0.3149, 0.6364, 0.3149, 0.4091, 0.3937, 0.3636, 0.3149, 0.4545, 0.3149, 0.5, 0.3937, 0.4545, 0.4724, 0.4091, 0.3937, 0.5, 0.3937, 0.4091, 0.3937, 0.4545, 0.3149, 0.5455, 0.3149, 0.5, 0.3937, 0.4545, 0.3149, 0.6818, 0.3937, 0.6364, 0.4724, 0.5909, 0.3937, 0.6364, 0.3149, 0.6818, 0.3937, 0.5909, 0.3937, 0.7273, 0.3149, 0.6818, 0.3937, 0.6364, 0.3149, 0.7727, 0.3937, 0.8636, 0.3937, 0.8182, 0.4724, 0.8182, 0.3149, 0.8636, 0.3937, 0.7727, 0.3937, 0.8636, 0.3937, 0.8182, 0.3149, 0.9091, 0.3149, 0.09091, 0.4724, 0.04546, 0.3937, 0.1364, 0.3937, 0.04546, 0.3937, 0.09091, 0.3149, 0.1364, 0.3937, 0.1364, 0.3937, 0.09091, 0.3149, 0.1818, 0.3149, 0.2727, 0.4724, 0.2273, 0.3937, 0.3182, 0.3937, 0.3182, 0.3937, 0.2273, 0.3937, 0.2727, 0.3149, 0.2727, 0.3149, 0.3636, 0.3149, 0.3182, 0.3937, 0.3636, 0.3149, 0.4091, 0.2362, 0.4545, 0.3149, 0.4545, 0.3149, 0.4091, 0.2362, 0.5, 0.2362, 0.5455, 0.3149, 0.4545, 0.3149, 0.5, 0.2362, 0.6364, 0.3149, 0.5455, 0.3149, 0.5909, 0.2362, 0.6364, 0.3149, 0.5909, 0.2362, 0.6818, 0.2362, 0.7273, 0.3149, 0.6364, 0.3149, 0.6818, 0.2362, 0.8182, 0.3149, 0.7273, 0.3149, 0.7727, 0.2362, 0.8182, 0.3149, 0.7727, 0.2362, 0.8636, 0.2362, 0.9091, 0.3149, 0.8182, 0.3149, 0.8636, 0.2362, 0.0, 0.3149, 0.04546, 0.2362, 0.09091, 0.3149, 0.09091, 0.3149, 0.04546, 0.2362, 0.1364, 0.2362, 0.09091, 0.3149, 0.1364, 0.2362, 0.1818, 0.3149, 0.1818, 0.3149, 0.2273, 0.2362, 0.2727, 0.3149, 0.2727, 0.3149, 0.2273, 0.2362, 0.3182, 0.2362, 0.2727, 0.3149, 0.3182, 0.2362, 0.3636, 0.3149, 0.5455, 0.3149, 0.5, 0.2362, 0.5909, 0.2362, 0.5909, 0.2362, 0.5, 0.2362, 0.5455, 0.1575, 0.6364, 0.1575, 0.5909, 0.2362, 0.5455, 0.1575, 0.5739, 0.1575, 0.5778, 0.1589, 0.6119, 0.1626, 0.6331, 0.1575, 0.7273, 0.3149, 0.6818, 0.2362, 0.7727, 0.2362, 0.7727, 0.2362, 0.6818, 0.2362, 0.7273, 0.1575, 0.7727, 0.2362, 0.7273, 0.1575, 0.8182, 0.1575, 0.9091, 0.3149, 0.8636, 0.2362, 0.9545, 0.2362, 0.9545, 0.2362, 0.8636, 0.2362, 0.8963, 0.1797, 0.9138, 0.1868, 0.9187, 0.188, 0.9235, 0.1868, 0.9256, 0.186, 0.9701, 0.171, 0.9899, 0.1575, 1.0, 0.1575, 0.9545, 0.2362, 0.9256, 0.186, 0.1818, 0.3149, 0.1364, 0.2362, 0.2273, 0.2362, 0.1364, 0.2362, 0.1818, 0.1575, 0.2273, 0.2362, 0.2273, 0.2362, 0.1818, 0.1575, 0.2727, 0.1575, 0.3636, 0.3149, 0.3182, 0.2362, 0.4091, 0.2362, 0.3182, 0.2362, 0.3636, 0.1575, 0.4091, 0.2362, 0.4091, 0.2362, 0.3636, 0.1575, 0.4545, 0.1575, 0.5022, 0.1009, 0.5058, 0.09132, 0.5067, 0.09748, 0.5267, 0.1321, 0.5343, 0.1381, 0.5455, 0.1575, 0.4545, 0.1575, 0.4775, 0.1177, 0.4813, 0.1164, 0.4985, 0.1046, 0.5449, 0.1473, 0.5501, 0.1494, 0.5455, 0.1575, 0.5343, 0.1381, 0.6364, 0.1575, 0.6331, 0.1575, 0.6359, 0.1567, 0.5501, 0.1494, 0.5739, 0.1575, 0.5455, 0.1575, 0.7273, 0.1575, 0.6956, 0.1575, 0.7221, 0.1486, 0.6364, 0.1575, 0.6368, 0.1567, 0.6396, 0.1575, 0.7273, 0.1575, 0.7221, 0.1486, 0.7264, 0.1468, 0.7404, 0.1347, 0.7452, 0.1309, 0.7613, 0.1031, 0.779, 0.1187, 0.8022, 0.1298, 0.8182, 0.1575, 0.7273, 0.1575, 0.7404, 0.1347, 0.8508, 0.1575, 0.8182, 0.1575, 0.8342, 0.1298, 0.8358, 0.1411, 0.8406, 0.1494, 1.0, 0.1575, 0.9899, 0.1575, 0.9956, 0.1529, 0.9965, 0.1514, 0.4277, 0.1244, 0.4316, 0.1177, 0.4545, 0.1575, 0.3636, 0.1575, 0.3782, 0.1323, 0.3782, 0.1323, 0.3796, 0.1334, 0.3829, 0.1341, 0.4075, 0.1371, 0.4129, 0.1355, 0.3782, 0.1323, 0.3636, 0.1575, 0.3182, 0.07873, 0.3276, 0.07873, 0.336, 0.08081, 0.3444, 0.07873, 0.3773, 0.07873, 0.3712, 0.08508, 0.3645, 0.1084, 0.3645, 0.1085, 0.3645, 0.1085, 0.3182, 0.07873, 0.3208, 0.07414, 0.3222, 0.07653, 0.3276, 0.07873, 0.3773, 0.07873, 0.3444, 0.07873, 0.3497, 0.07653, 0.3723, 0.03739, 0.3868, 0.05714, 0.4002, 0.06846, 0.3904, 0.06846, 0.386, 0.07036, 0.1591, 0.1181, 0.1818, 0.1575, 0.09091, 0.1575, 0.09441, 0.1514, 0.1177, 0.1458, 0.1397, 0.1353, 0.181, 0.08837, 0.1823, 0.07873, 0.2273, 0.07873, 0.1818, 0.1575, 0.1591, 0.1181, 0.1676, 0.1116, 0.1766, 0.1013, 0.2273, 0.07873, 0.2727, 0.1575, 0.1818, 0.1575, 0.325, 0.09051, 0.3636, 0.1575, 0.2727, 0.1575, 0.3053, 0.1011, 0.3136, 0.09828, 0.7055, 0.03766, 0.7173, 0.07873, 0.6818, 0.07873, 0.5909, 0.07873, 0.5, 0.07873, 0.5312, 0.02475, 0.5578, 0.03526, 0.5672, 0.03766, 0.3182, 0.2362, 0.2727, 0.1575, 0.3636, 0.1575, 0.159, 0.197, 0.1364, 0.2362, 0.125, 0.2164, 0.8386, 0.1929, 0.8386, 0.1789, 0.8771, 0.2129, 0.8636, 0.2362, 0.6673, 0.1995, 0.6687, 0.2135, 0.6364, 0.1575, 0.6723, 0.1575, 0.5, 0.2362, 0.4545, 0.1575, 0.5455, 0.1575, 0.2273, 0.2362, 0.2727, 0.1575, 0.3182, 0.2362, 0.1236, 0.2172, 0.125, 0.2164, 0.1364, 0.2362, 0.04964, 0.2362, 0.8636, 0.2362, 0.8332, 0.2362, 0.8386, 0.1929, 0.6687, 0.2135, 0.6752, 0.2362, 0.5909, 0.2362, 0.6364, 0.1575, 0.4091, 0.2362, 0.4545, 0.1575, 0.5, 0.2362, 0.2273, 0.3937, 0.1818, 0.3149, 0.2727, 0.3149, 0.7355, 0.3291, 0.7273, 0.3149, 0.7372, 0.3149, 0.5909, 0.3937, 0.5455, 0.3149, 0.6364, 0.3149, 0.4091, 0.3937, 0.3636, 0.3149, 0.4545, 0.3149, 0.4478, 0.4608, 0.4091, 0.3937, 0.5, 0.3937, 0.4636, 0.4568, 0.5, 0.3937, 0.4091, 0.3937, 0.4545, 0.3149, 0.5455, 0.3149, 0.5, 0.3937, 0.4545, 0.3149, 0.6273, 0.4568, 0.5909, 0.3937, 0.6455, 0.3937, 0.6364, 0.3149, 0.6657, 0.3657, 0.6576, 0.3727, 0.6455, 0.3937, 0.5909, 0.3937, 0.6657, 0.3657, 0.6364, 0.3149, 0.7273, 0.3149, 0.7191, 0.3291, 0.1307, 0.4034, 0.1339, 0.3937, 0.1364, 0.3937, 0.1339, 0.3937, 0.1337, 0.389, 0.1364, 0.3937, 0.1337, 0.3888, 0.09102, 0.3149, 0.1818, 0.3149, 0.1364, 0.3937, 0.1337, 0.389, 0.2329, 0.4034, 0.2273, 0.3937, 0.3182, 0.3937, 0.2794, 0.4608, 0.3182, 0.3937, 0.2273, 0.3937, 0.2727, 0.3149, 0.2727, 0.3149, 0.3636, 0.3149, 0.3182, 0.3937, 0.3636, 0.3149, 0.4091, 0.2362, 0.4545, 0.3149, 0.4545, 0.3149, 0.4091, 0.2362, 0.5, 0.2362, 0.5455, 0.3149, 0.4545, 0.3149, 0.5, 0.2362, 0.6364, 0.3149, 0.5455, 0.3149, 0.5909, 0.2362, 0.5909, 0.2362, 0.6752, 0.2362, 0.6785, 0.2419, 0.6364, 0.3149, 0.7273, 0.3149, 0.6364, 0.3149, 0.6785, 0.2419, 0.6949, 0.2589, 0.7406, 0.2918, 0.7571, 0.2883, 0.7372, 0.3149, 0.7273, 0.3149, 0.8565, 0.2486, 0.826, 0.2486, 0.8332, 0.2362, 0.8636, 0.2362, 0.8636, 0.2362, 0.8732, 0.2527, 0.8565, 0.2486, 0.04589, 0.2369, 0.09081, 0.3147, 0.02261, 0.2758, 0.04488, 0.2372, 0.1364, 0.2362, 0.09095, 0.3149, 0.09081, 0.3147, 0.04589, 0.2369, 0.04964, 0.2362, 0.1364, 0.2362, 0.1818, 0.3149, 0.09102, 0.3149, 0.09095, 0.3149, 0.1818, 0.3149, 0.2273, 0.2362, 0.2727, 0.3149, 0.2727, 0.3149, 0.2273, 0.2362, 0.3182, 0.2362, 0.2727, 0.3149, 0.3182, 0.2362, 0.3636, 0.3149, 0.5455, 0.3149, 0.5, 0.2362, 0.5909, 0.2362, 0.5909, 0.2362, 0.5, 0.2362, 0.5455, 0.1575, 0.5909, 0.2362, 0.5455, 0.1575, 0.6364, 0.1575, 0.6949, 0.2589, 0.7406, 0.2918, 0.7273, 0.3149, 0.954, 0.2372, 0.9317, 0.2758, 0.9071, 0.2614, 0.8732, 0.2527, 0.8636, 0.2362, 0.9328, 0.2362, 0.9353, 0.2372, 0.8864, 0.2201, 0.9328, 0.2362, 0.8636, 0.2362, 0.8771, 0.2129, 0.1818, 0.3149, 0.1364, 0.2362, 0.2273, 0.2362, 0.1905, 0.1726, 0.2273, 0.2362, 0.1364, 0.2362, 0.159, 0.197, 0.2076, 0.1575, 0.2727, 0.1575, 0.2273, 0.2362, 0.1905, 0.1726, 0.3636, 0.3149, 0.3182, 0.2362, 0.4091, 0.2362, 0.3182, 0.2362, 0.3636, 0.1575, 0.4091, 0.2362, 0.4091, 0.2362, 0.3636, 0.1575, 0.4545, 0.1575, 0.5455, 0.1575, 0.4545, 0.1575, 0.5, 0.07873, 0.5455, 0.1575, 0.5, 0.07873, 0.5909, 0.07873, 0.6364, 0.1575, 0.5455, 0.1575, 0.5909, 0.07873, 0.6818, 0.07873, 0.7034, 0.116, 0.6723, 0.1575, 0.6364, 0.1575, 0.7201, 0.08356, 0.745, 0.1051, 0.7192, 0.1051, 0.7086, 0.1106, 0.7034, 0.116, 0.6818, 0.07873, 0.7173, 0.07873, 0.3636, 0.1575, 0.4091, 0.07873, 0.4545, 0.1575, 0.4091, 0.07873, 0.3636, 0.1575, 0.325, 0.09051, 0.3376, 0.07958, 0.3384, 0.07873, 0.3384, 0.07873, 0.3779, 0.02475, 0.4091, 0.07873, 0.2727, 0.1575, 0.2076, 0.1575, 0.2402, 0.1011, 0.1818, 0.0, 0.2273, 0.07873, 0.1364, 0.07873, 0.3182, 0.07873, 0.3636, 0.1575, 0.3321, 0.1575, 0.3334, 0.1502, 0.3288, 0.1193, 0.3194, 0.08572, 0.3161, 0.08236, 0.8636, 0.07873, 0.9091, 0.0, 0.9545, 0.07873, 0.6818, 0.07873, 0.7273, 0.0, 0.7727, 0.07873, 0.5909, 0.07873, 0.5, 0.07873, 0.5455, 0.0, 0.3636, 0.1575, 0.3182, 0.2362, 0.3146, 0.23, 0.3191, 0.2254, 0.3277, 0.1945, 0.3327, 0.161, 0.3321, 0.1575, 0.127, 0.1965, 0.1313, 0.2137, 0.1214, 0.2103, 0.09091, 0.1575, 0.12, 0.1575, 0.8636, 0.2362, 0.8182, 0.1575, 0.9091, 0.1575, 0.6818, 0.2362, 0.6364, 0.1575, 0.7273, 0.1575, 0.5, 0.2362, 0.4545, 0.1575, 0.5455, 0.1575, 0.3096, 0.2362, 0.3146, 0.23, 0.3182, 0.2362, 0.04924, 0.2362, 0.04546, 0.2362, 0.09091, 0.1575, 0.1214, 0.2103, 0.08473, 0.2103, 0.06901, 0.2171, 0.8636, 0.2362, 0.7727, 0.2362, 0.8182, 0.1575, 0.6818, 0.2362, 0.5909, 0.2362, 0.6364, 0.1575, 0.4091, 0.2362, 0.4545, 0.1575, 0.5, 0.2362, 0.02468, 0.3577, 0.0, 0.3149, 0.03714, 0.3149, 0.04523, 0.3221, 0.7727, 0.3937, 0.7273, 0.3149, 0.8182, 0.3149, 0.5909, 0.3937, 0.5455, 0.3149, 0.6364, 0.3149, 0.3893, 0.3593, 0.3636, 0.3149, 0.4545, 0.3149, 0.4231, 0.3694, 0.403, 0.3626, 0.4536, 0.3937, 0.5, 0.3937, 0.4796, 0.429, 0.4231, 0.3694, 0.4545, 0.3149, 0.5, 0.3937, 0.4536, 0.3937, 0.4504, 0.3899, 0.4297, 0.3721, 0.5455, 0.3149, 0.5, 0.3937, 0.4545, 0.3149, 0.6113, 0.429, 0.5909, 0.3937, 0.6818, 0.3937, 0.6618, 0.4283, 0.6408, 0.4201, 0.6374, 0.4192, 0.6341, 0.4201, 0.6364, 0.3149, 0.6818, 0.3937, 0.5909, 0.3937, 0.7273, 0.3149, 0.6818, 0.3937, 0.6364, 0.3149, 0.7928, 0.4283, 0.7727, 0.3937, 0.8182, 0.3937, 0.8182, 0.3937, 0.7727, 0.3937, 0.8182, 0.3149, 0.8492, 0.3687, 0.8437, 0.3709, 0.8207, 0.3908, 0.8182, 0.3149, 0.9091, 0.3149, 0.8844, 0.3577, 0.8756, 0.3598, 0.8492, 0.3687, 0.3636, 0.3149, 0.338, 0.3593, 0.3124, 0.3149, 0.3636, 0.3149, 0.4091, 0.2362, 0.4545, 0.3149, 0.4545, 0.3149, 0.4091, 0.2362, 0.5, 0.2362, 0.5455, 0.3149, 0.4545, 0.3149, 0.5, 0.2362, 0.6364, 0.3149, 0.5455, 0.3149, 0.5909, 0.2362, 0.6364, 0.3149, 0.5909, 0.2362, 0.6818, 0.2362, 0.7273, 0.3149, 0.6364, 0.3149, 0.6818, 0.2362, 0.8182, 0.3149, 0.7273, 0.3149, 0.7727, 0.2362, 0.8182, 0.3149, 0.7727, 0.2362, 0.8636, 0.2362, 0.9091, 0.3149, 0.8182, 0.3149, 0.8636, 0.2362, 0.0, 0.3149, 0.04546, 0.2362, 0.04687, 0.2386, 0.0385, 0.2498, 0.03042, 0.2821, 0.03364, 0.3089, 0.03714, 0.3149, 0.04687, 0.2386, 0.04546, 0.2362, 0.04924, 0.2362, 0.2498, 0.2752, 0.2563, 0.2864, 0.2251, 0.283, 0.2298, 0.2819, 0.3182, 0.2362, 0.3161, 0.2397, 0.3055, 0.2397, 0.3096, 0.2362, 0.2563, 0.2864, 0.2498, 0.2752, 0.2748, 0.2649, 0.2733, 0.2703, 0.274, 0.2854, 0.2769, 0.2905, 0.3636, 0.3149, 0.3124, 0.3149, 0.3061, 0.3083, 0.3129, 0.3097, 0.334, 0.3002, 0.3409, 0.2951, 0.3422, 0.2928, 0.3432, 0.2843, 0.3427, 0.2786, 0.3161, 0.2397, 0.3182, 0.2362, 0.3215, 0.242, 0.5455, 0.3149, 0.5, 0.2362, 0.5909, 0.2362, 0.5909, 0.2362, 0.5, 0.2362, 0.5455, 0.1575, 0.5909, 0.2362, 0.5455, 0.1575, 0.6364, 0.1575, 0.7273, 0.3149, 0.6818, 0.2362, 0.7727, 0.2362, 0.7727, 0.2362, 0.6818, 0.2362, 0.7273, 0.1575, 0.7727, 0.2362, 0.7273, 0.1575, 0.8182, 0.1575, 0.9091, 0.3149, 0.8636, 0.2362, 0.9545, 0.2362, 0.9545, 0.2362, 0.8636, 0.2362, 0.9091, 0.1575, 0.9545, 0.2362, 0.9091, 0.1575, 1.0, 0.1575, 0.1815, 0.2751, 0.1789, 0.2751, 0.1788, 0.2728, 0.3215, 0.242, 0.3182, 0.2362, 0.4091, 0.2362, 0.3636, 0.3149, 0.3427, 0.2786, 0.3371, 0.2594, 0.3243, 0.2436, 0.3182, 0.2362, 0.3636, 0.1575, 0.4091, 0.2362, 0.4091, 0.2362, 0.3636, 0.1575, 0.4545, 0.1575, 0.5455, 0.1575, 0.4545, 0.1575, 0.5, 0.07873, 0.5455, 0.1575, 0.5, 0.07873, 0.5909, 0.07873, 0.6364, 0.1575, 0.5455, 0.1575, 0.5909, 0.07873, 0.6364, 0.1575, 0.6818, 0.07873, 0.7273, 0.1575, 0.7273, 0.1575, 0.6818, 0.07873, 0.7727, 0.07873, 0.8182, 0.1575, 0.7273, 0.1575, 0.7727, 0.07873, 0.9091, 0.1575, 0.8182, 0.1575, 0.8636, 0.07873, 0.8636, 0.07873, 0.9545, 0.07873, 0.9091, 0.1575, 0.9091, 0.1575, 0.9545, 0.07873, 1.0, 0.1575, 0.3636, 0.1575, 0.4091, 0.07873, 0.4545, 0.1575, 0.4091, 0.07873, 0.3636, 0.1575, 0.3182, 0.07873, 0.3636, 0.0, 0.4091, 0.07873, 0.3182, 0.07873, 0.1202, 0.1565, 0.12, 0.1575, 0.09091, 0.1575, 0.1364, 0.07873, 0.1581, 0.1164, 0.1368, 0.1353, 0.1233, 0.1494, 0.1364, 0.07873, 0.2273, 0.07873, 0.2248, 0.08309, 0.182, 0.09794, 0.1581, 0.1164, 0.2294, 0.08236, 0.2248, 0.08309, 0.2273, 0.07873, 0.1818, 0.0, 0.2273, 0.07873, 0.1364, 0.07873, 0.2727, 0.1575, 0.3182, 0.07873, 0.3636, 0.1575, 0.8636, 0.07873, 0.9091, 0.0, 0.9545, 0.07873, 0.6818, 0.07873, 0.7273, 0.0, 0.7727, 0.07873, 0.5909, 0.07873, 0.5, 0.07873, 0.5455, 0.0, 0.3182, 0.2362, 0.2727, 0.1575, 0.3636, 0.1575, 0.1364, 0.2362, 0.09091, 0.1575, 0.1818, 0.1575, 0.8636, 0.2362, 0.8182, 0.1575, 0.9091, 0.1575, 0.6364, 0.1575, 0.7273, 0.1575, 0.7102, 0.187, 0.6538, 0.168, 0.6484, 0.1673, 0.643, 0.1689, 0.5, 0.2362, 0.4545, 0.1575, 0.5455, 0.1575, 0.2273, 0.2362, 0.2727, 0.1575, 0.3182, 0.2362, 0.04546, 0.2362, 0.09091, 0.1575, 0.1364, 0.2362, 0.7768, 0.2292, 0.8182, 0.1575, 0.8636, 0.2362, 0.7819, 0.2362, 0.6364, 0.1575, 0.643, 0.1689, 0.6131, 0.1978, 0.4091, 0.2362, 0.4545, 0.1575, 0.5, 0.2362, 0.2273, 0.3937, 0.1818, 0.3149, 0.2727, 0.3149, 0.04159, 0.3434, 0.01412, 0.3149, 0.09091, 0.3149, 0.0547, 0.3776, 0.5651, 0.3298, 0.5704, 0.3344, 0.5534, 0.3288, 0.5455, 0.3149, 0.5576, 0.3149, 0.5595, 0.3223, 0.4091, 0.3937, 0.3636, 0.3149, 0.4545, 0.3149, 0.4842, 0.4211, 0.4667, 0.4513, 0.459, 0.4545, 0.4479, 0.4609, 0.4091, 0.3937, 0.4468, 0.3937, 0.4738, 0.4197, 0.4752, 0.4209, 0.4756, 0.4211, 0.4091, 0.3937, 0.4545, 0.3149, 0.4583, 0.3214, 0.4557, 0.3236, 0.4407, 0.3495, 0.439, 0.3583, 0.4415, 0.3765, 0.4463, 0.3931, 0.4468, 0.3937, 0.4635, 0.3178, 0.4583, 0.3214, 0.4545, 0.3149, 0.4721, 0.3149, 0.5455, 0.3149, 0.5375, 0.3288, 0.5362, 0.3265, 0.5224, 0.3162, 0.5178, 0.3149, 0.6242, 0.4513, 0.6068, 0.4211, 0.6072, 0.4197, 0.6124, 0.3937, 0.6522, 0.3937, 0.6565, 0.3954, 0.6124, 0.3937, 0.6132, 0.3883, 0.6094, 0.3686, 0.6333, 0.3871, 0.6522, 0.3937, 0.8347, 0.4031, 0.8582, 0.4031, 0.8398, 0.4349, 0.8172, 0.3956, 0.7893, 0.3765, 0.7905, 0.3729, 0.8016, 0.3844, 0.06926, 0.4349, 0.05092, 0.4031, 0.05284, 0.3937, 0.1364, 0.3937, 0.1031, 0.4513, 0.1011, 0.4479, 0.05489, 0.3786, 0.0547, 0.3776, 0.09091, 0.3149, 0.1364, 0.3937, 0.05284, 0.3937, 0.1364, 0.3937, 0.09091, 0.3149, 0.1818, 0.3149, 0.2273, 0.3937, 0.3182, 0.3937, 0.2793, 0.4609, 0.2683, 0.4545, 0.2606, 0.4513, 0.3182, 0.3937, 0.2273, 0.3937, 0.2727, 0.3149, 0.2727, 0.3149, 0.3636, 0.3149, 0.3182, 0.3937, 0.3636, 0.3149, 0.4091, 0.2362, 0.4545, 0.3149, 0.4545, 0.3149, 0.4091, 0.2362, 0.5, 0.2362, 0.4545, 0.3149, 0.5, 0.2362, 0.5455, 0.3149, 0.5178, 0.3149, 0.5032, 0.3114, 0.4726, 0.3147, 0.4721, 0.3149, 0.5576, 0.3149, 0.5455, 0.3149, 0.5669, 0.2777, 0.8044, 0.291, 0.8009, 0.2941, 0.7959, 0.2763, 0.7959, 0.2763, 0.7825, 0.237, 0.7819, 0.2362, 0.8636, 0.2362, 0.8407, 0.2759, 0.8333, 0.2759, 0.8164, 0.2817, 0.8044, 0.291, 0.8636, 0.2362, 0.8942, 0.2892, 0.8407, 0.2759, 0.04546, 0.2362, 0.09091, 0.3149, 0.01412, 0.3149, 0.005241, 0.3058, 0.09091, 0.3149, 0.04546, 0.2362, 0.1364, 0.2362, 0.09091, 0.3149, 0.1364, 0.2362, 0.1818, 0.3149, 0.1818, 0.3149, 0.2273, 0.2362, 0.2727, 0.3149, 0.2727, 0.3149, 0.2273, 0.2362, 0.3182, 0.2362, 0.2727, 0.3149, 0.3182, 0.2362, 0.3636, 0.3149, 0.5455, 0.3149, 0.5, 0.2362, 0.5792, 0.2362, 0.5669, 0.2777, 0.5, 0.2362, 0.5455, 0.1575, 0.5855, 0.2268, 0.5804, 0.2326, 0.5792, 0.2362, 0.5455, 0.1575, 0.6364, 0.1575, 0.6131, 0.1978, 0.5855, 0.2268, 0.7273, 0.1575, 0.7619, 0.2174, 0.7414, 0.1997, 0.7102, 0.187, 0.7273, 0.1575, 0.8182, 0.1575, 0.7768, 0.2292, 0.7619, 0.2174, 0.8636, 0.2362, 0.9545, 0.2362, 0.9143, 0.3058, 0.9056, 0.2951, 0.8964, 0.2897, 0.8942, 0.2892, 0.9545, 0.2362, 0.8636, 0.2362, 0.9091, 0.1575, 0.9545, 0.2362, 0.9091, 0.1575, 1.0, 0.1575, 0.1818, 0.3149, 0.1364, 0.2362, 0.2273, 0.2362, 0.1364, 0.2362, 0.1818, 0.1575, 0.2273, 0.2362, 0.2273, 0.2362, 0.1818, 0.1575, 0.2727, 0.1575, 0.3636, 0.3149, 0.3182, 0.2362, 0.4091, 0.2362, 0.3182, 0.2362, 0.3636, 0.1575, 0.4091, 0.2362, 0.4091, 0.2362, 0.3636, 0.1575, 0.4545, 0.1575, 0.5455, 0.1575, 0.4545, 0.1575, 0.5, 0.07873, 0.5455, 0.1575, 0.5, 0.07873, 0.5909, 0.07873, 0.6364, 0.1575, 0.5455, 0.1575, 0.5909, 0.07873, 0.6364, 0.1575, 0.6818, 0.07873, 0.7273, 0.1575, 0.7273, 0.1575, 0.6818, 0.07873, 0.7727, 0.07873, 0.8182, 0.1575, 0.7273, 0.1575, 0.7727, 0.07873, 0.9091, 0.1575, 0.8182, 0.1575, 0.8636, 0.07873, 0.8636, 0.07873, 0.9545, 0.07873, 0.9091, 0.1575, 0.9091, 0.1575, 0.9545, 0.07873, 1.0, 0.1575, 0.3636, 0.1575, 0.4091, 0.07873, 0.4545, 0.1575, 0.4091, 0.07873, 0.3636, 0.1575, 0.3182, 0.07873, 0.3636, 0.0, 0.4091, 0.07873, 0.3182, 0.07873, 0.09091, 0.1575, 0.1364, 0.07873, 0.1818, 0.1575, 0.1364, 0.07873, 0.2273, 0.07873, 0.1818, 0.1575, 0.2273, 0.07873, 0.2727, 0.1575, 0.1818, 0.1575, 0.1818, 0.0, 0.2273, 0.07873, 0.1364, 0.07873, 0.2727, 0.1575, 0.3182, 0.07873, 0.3232, 0.08746, 0.3129, 0.1012, 0.309, 0.1168, 0.3139, 0.1575, 0.8636, 0.07873, 0.9091, 0.0, 0.9545, 0.07873, 0.6818, 0.07873, 0.7273, 0.0, 0.7727, 0.07873, 0.5909, 0.07873, 0.519, 0.07873, 0.5141, 0.05431, 0.5455, 0.0, 0.3411, 0.1938, 0.3422, 0.1947, 0.3182, 0.2362, 0.2727, 0.1575, 0.3139, 0.1575, 0.1364, 0.2362, 0.09091, 0.1575, 0.1818, 0.1575, 0.8636, 0.2362, 0.8182, 0.1575, 0.9091, 0.1575, 0.6703, 0.1575, 0.7273, 0.1575, 0.6818, 0.2362, 0.6592, 0.1971, 0.2273, 0.2362, 0.2727, 0.1575, 0.3182, 0.2362, 0.04546, 0.2362, 0.09091, 0.1575, 0.1364, 0.2362, 0.8636, 0.2362, 0.7727, 0.2362, 0.8182, 0.1575, 0.6818, 0.2362, 0.648, 0.2362, 0.6592, 0.1971, 0.4585, 0.1856, 0.4414, 0.1923, 0.4583, 0.1825, 0.1975, 0.337, 0.196, 0.3396, 0.1818, 0.3149, 0.2253, 0.3149, 0.0429, 0.3892, 0.0, 0.3149, 0.09091, 0.3149, 0.05053, 0.3849, 0.7354, 0.329, 0.7273, 0.3149, 0.8182, 0.3149, 0.7965, 0.3525, 0.7598, 0.3349, 0.7273, 0.3149, 0.7191, 0.329, 0.711, 0.3149, 0.7965, 0.3525, 0.8182, 0.3149, 0.8586, 0.3849, 0.8332, 0.3652, 0.8182, 0.3149, 0.9091, 0.3149, 0.8662, 0.3892, 0.8586, 0.3849, 0.05348, 0.3826, 0.05053, 0.3849, 0.09091, 0.3149, 0.1172, 0.3605, 0.1172, 0.3605, 0.09091, 0.3149, 0.1818, 0.3149, 0.1676, 0.3396, 0.1539, 0.3429, 0.648, 0.2362, 0.6818, 0.2362, 0.6598, 0.2743, 0.6342, 0.2521, 0.6434, 0.2442, 0.6598, 0.2743, 0.6818, 0.2362, 0.7273, 0.3149, 0.711, 0.3149, 0.6958, 0.2989, 0.8182, 0.3149, 0.7273, 0.3149, 0.7727, 0.2362, 0.8182, 0.3149, 0.7727, 0.2362, 0.8636, 0.2362, 0.9091, 0.3149, 0.8182, 0.3149, 0.8636, 0.2362, 0.0, 0.3149, 0.04546, 0.2362, 0.09091, 0.3149, 0.09091, 0.3149, 0.04546, 0.2362, 0.1364, 0.2362, 0.09091, 0.3149, 0.1364, 0.2362, 0.1818, 0.3149, 0.2253, 0.3149, 0.1818, 0.3149, 0.2273, 0.2362, 0.2593, 0.2916, 0.2593, 0.2916, 0.2273, 0.2362, 0.3182, 0.2362, 0.3042, 0.2605, 0.2874, 0.2673, 0.3182, 0.2362, 0.3274, 0.2521, 0.3042, 0.2605, 0.7273, 0.3149, 0.6818, 0.2362, 0.7727, 0.2362, 0.7727, 0.2362, 0.6818, 0.2362, 0.7273, 0.1575, 0.7727, 0.2362, 0.7273, 0.1575, 0.8182, 0.1575, 0.9091, 0.3149, 0.8636, 0.2362, 0.9545, 0.2362, 0.9545, 0.2362, 0.8636, 0.2362, 0.9091, 0.1575, 0.9545, 0.2362, 0.9091, 0.1575, 1.0, 0.1575, 0.1818, 0.3149, 0.1364, 0.2362, 0.2273, 0.2362, 0.1364, 0.2362, 0.1818, 0.1575, 0.2273, 0.2362, 0.2273, 0.2362, 0.1818, 0.1575, 0.2727, 0.1575, 0.3274, 0.2521, 0.3182, 0.2362, 0.3462, 0.2362, 0.3933, 0.2089, 0.3959, 0.2134, 0.3592, 0.2261, 0.3462, 0.2362, 0.3182, 0.2362, 0.3422, 0.1947, 0.3564, 0.2057, 0.3655, 0.2089, 0.3959, 0.2134, 0.3933, 0.2089, 0.4183, 0.2026, 0.5317, 0.09732, 0.5206, 0.1012, 0.5215, 0.09654, 0.519, 0.07873, 0.5909, 0.07873, 0.5802, 0.09732, 0.5909, 0.07873, 0.6052, 0.1035, 0.5802, 0.09732, 0.6818, 0.07873, 0.7273, 0.1575, 0.6703, 0.1575, 0.6766, 0.141, 0.6767, 0.1363, 0.6675, 0.1035, 0.7273, 0.1575, 0.6818, 0.07873, 0.7727, 0.07873, 0.8182, 0.1575, 0.7273, 0.1575, 0.7727, 0.07873, 0.9091, 0.1575, 0.8182, 0.1575, 0.8636, 0.07873, 0.8636, 0.07873, 0.9545, 0.07873, 0.9091, 0.1575, 0.9091, 0.1575, 0.9545, 0.07873, 1.0, 0.1575, 0.3316, 0.07873, 0.3232, 0.08746, 0.3182, 0.07873, 0.3337, 0.07674, 0.3316, 0.07873, 0.3182, 0.07873, 0.3636, 0.0, 0.395, 0.05431, 0.3862, 0.05431, 0.09091, 0.1575, 0.1364, 0.07873, 0.1818, 0.1575, 0.1364, 0.07873, 0.2273, 0.07873, 0.1818, 0.1575, 0.2273, 0.07873, 0.2727, 0.1575, 0.1818, 0.1575])
me_icosphere_004.materials.append(mat_leaves)
me_icosphere_004.update()

# ---- objects
ob_pot = bpy.data.objects.new('Pot', me_circle_001)
ob_branches = bpy.data.objects.new('Branches', me_circle_002)
ob_leaves = bpy.data.objects.new('Leaves', me_icosphere_004)

# ---- transforms, parenting, visibility, modifiers, constraints
ob_pot.location = (0.0, 0.0, 0.0)
ob_branches.location = (-0.1097, 0.1183, 3.387)
ob_branches.scale = (0.6659, 0.6659, 0.6659)
ob_leaves.location = (-0.03534, 0.04953, 7.899)
ob_leaves.scale = (1.43, 1.43, 1.43)

# ---- collection membership
col_collection.objects.link(ob_pot)
col_collection.objects.link(ob_branches)
col_collection.objects.link(ob_leaves)

# ---- scene / render settings (as saved in the file)
scene.frame_start = 1; scene.frame_end = 250; scene.frame_set(1)
scene.render.engine = 'BLENDER_EEVEE_NEXT'
bpy.context.view_layer.update()

# ---- added for rendering (the .blend has no active camera and no usable light): camera, sun
cam_auto = bpy.data.cameras.new('AutoCamera')
cam_auto.lens = 50.0
cam_auto.sensor_width = 36.0
cam_auto.clip_end = 1000.0
ob_auto_camera = bpy.data.objects.new('AutoCamera', cam_auto)
scene.collection.objects.link(ob_auto_camera)
ob_auto_camera.location = (10.0694, -11.6686, 12.8119)
ob_auto_camera.rotation_euler = (1.09748, -7.21219e-08, 0.694738)
scene.camera = ob_auto_camera
light_auto_sun = bpy.data.lights.new('AutoSun', 'SUN')
light_auto_sun.energy = 3.0
light_auto_sun.angle = 0.0523599
ob_auto_sun = bpy.data.objects.new('AutoSun', light_auto_sun)
scene.collection.objects.link(ob_auto_sun)
ob_auto_sun.rotation_euler = (0.872665, 0.174533, 0.523599)
bpy.context.view_layer.update()
